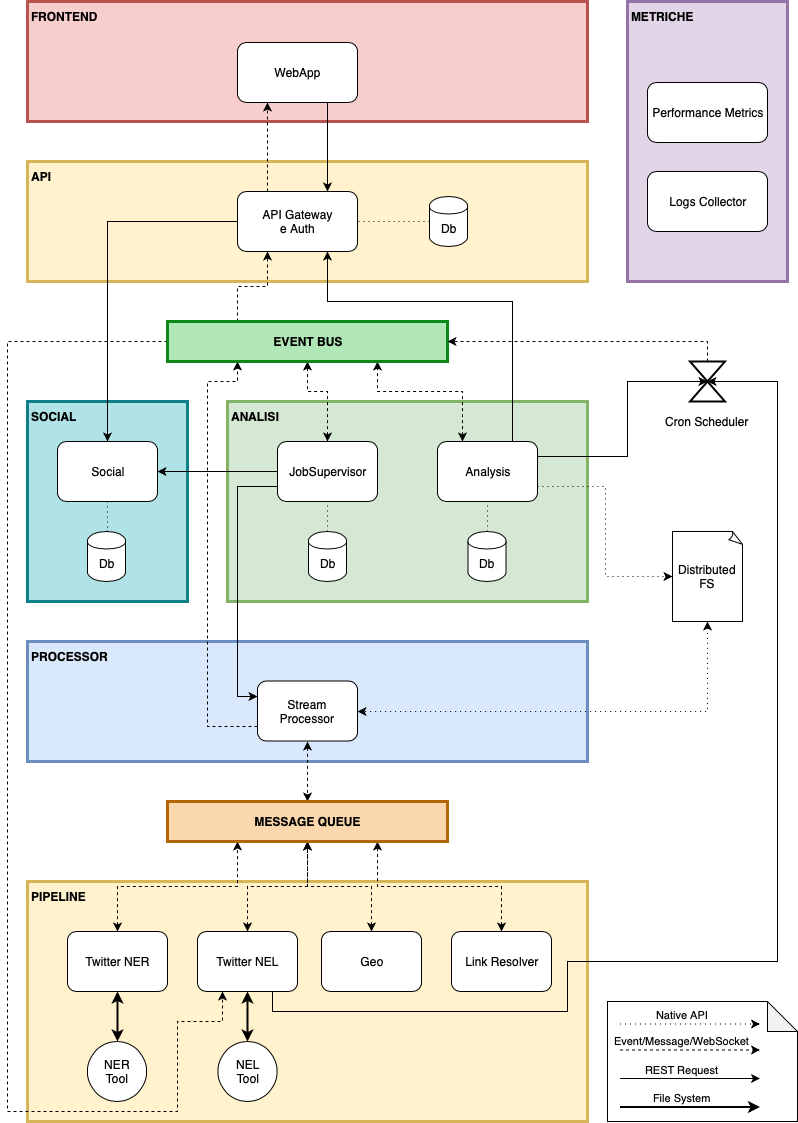

The diagram above was exported from draw.io. Its source (the exported page's mxGraphModel, read from the mxfile embedded in the PNG):
<mxGraphModel dx="847" dy="764" grid="1" gridSize="10" guides="1" tooltips="1" connect="1" arrows="1" fold="1" page="1" pageScale="1" pageWidth="827" pageHeight="1169" math="0" shadow="0">
  <root>
    <mxCell id="0" />
    <mxCell id="1" parent="0" />
    <mxCell id="l0RRSz4593Z0yC1gEb19-1" value="FRONTEND" style="rounded=0;whiteSpace=wrap;html=1;strokeWidth=3;fillColor=#f8cecc;strokeColor=#b85450;align=left;verticalAlign=top;fontStyle=1" parent="1" vertex="1">
      <mxGeometry x="40" y="40" width="560" height="120" as="geometry" />
    </mxCell>
    <mxCell id="l0RRSz4593Z0yC1gEb19-2" value="METRICHE" style="rounded=0;whiteSpace=wrap;html=1;strokeWidth=3;fillColor=#e1d5e7;strokeColor=#9673a6;align=left;verticalAlign=top;fontStyle=1" parent="1" vertex="1">
      <mxGeometry x="640" y="40" width="160" height="280" as="geometry" />
    </mxCell>
    <mxCell id="l0RRSz4593Z0yC1gEb19-3" value="API" style="rounded=0;whiteSpace=wrap;html=1;strokeWidth=3;fillColor=#fff2cc;strokeColor=#d6b656;align=left;verticalAlign=top;fontStyle=1" parent="1" vertex="1">
      <mxGeometry x="40" y="200" width="560" height="120" as="geometry" />
    </mxCell>
    <mxCell id="l0RRSz4593Z0yC1gEb19-5" value="SOCIAL" style="rounded=0;whiteSpace=wrap;html=1;strokeWidth=3;fillColor=#b0e3e6;strokeColor=#0e8088;align=left;verticalAlign=top;fontStyle=1" parent="1" vertex="1">
      <mxGeometry x="40" y="440" width="160" height="200" as="geometry" />
    </mxCell>
    <mxCell id="l0RRSz4593Z0yC1gEb19-6" value="ANALISI" style="rounded=0;whiteSpace=wrap;html=1;strokeWidth=3;fillColor=#d5e8d4;strokeColor=#82b366;align=left;verticalAlign=top;fontStyle=1" parent="1" vertex="1">
      <mxGeometry x="240" y="440" width="360" height="200" as="geometry" />
    </mxCell>
    <mxCell id="l0RRSz4593Z0yC1gEb19-7" value="PROCESSOR" style="rounded=0;whiteSpace=wrap;html=1;strokeWidth=3;fillColor=#dae8fc;strokeColor=#6c8ebf;align=left;verticalAlign=top;fontStyle=1" parent="1" vertex="1">
      <mxGeometry x="40" y="680" width="560" height="120" as="geometry" />
    </mxCell>
    <mxCell id="l0RRSz4593Z0yC1gEb19-8" value="PIPELINE" style="rounded=0;whiteSpace=wrap;html=1;strokeWidth=3;fillColor=#fff2cc;strokeColor=#d6b656;align=left;verticalAlign=top;fontStyle=1" parent="1" vertex="1">
      <mxGeometry x="40" y="920" width="560" height="240" as="geometry" />
    </mxCell>
    <mxCell id="-GatvtfS3Dpc1d0veNlF-1" value="WebApp" style="rounded=1;whiteSpace=wrap;html=1;align=center;" parent="1" vertex="1">
      <mxGeometry x="250" y="81" width="120" height="60" as="geometry" />
    </mxCell>
    <mxCell id="FMN9Vyh-r5ZU5gk7ggSv-19" style="edgeStyle=orthogonalEdgeStyle;rounded=0;orthogonalLoop=1;jettySize=auto;html=1;exitX=0;exitY=0.5;exitDx=0;exitDy=0;entryX=0.5;entryY=0;entryDx=0;entryDy=0;startArrow=none;startFill=0;endArrow=classic;endFill=1;strokeWidth=1;" edge="1" parent="1" source="-GatvtfS3Dpc1d0veNlF-2" target="-GatvtfS3Dpc1d0veNlF-4">
      <mxGeometry relative="1" as="geometry">
        <Array as="points">
          <mxPoint x="120" y="260" />
        </Array>
      </mxGeometry>
    </mxCell>
    <mxCell id="FMN9Vyh-r5ZU5gk7ggSv-25" style="edgeStyle=orthogonalEdgeStyle;rounded=0;orthogonalLoop=1;jettySize=auto;html=1;exitX=0.75;exitY=0;exitDx=0;exitDy=0;entryX=0.75;entryY=1;entryDx=0;entryDy=0;startArrow=classic;startFill=1;endArrow=none;endFill=0;strokeWidth=1;" edge="1" parent="1" source="-GatvtfS3Dpc1d0veNlF-2" target="-GatvtfS3Dpc1d0veNlF-1">
      <mxGeometry relative="1" as="geometry" />
    </mxCell>
    <mxCell id="FMN9Vyh-r5ZU5gk7ggSv-26" style="edgeStyle=orthogonalEdgeStyle;rounded=0;orthogonalLoop=1;jettySize=auto;html=1;exitX=0.25;exitY=0;exitDx=0;exitDy=0;entryX=0.25;entryY=1;entryDx=0;entryDy=0;dashed=1;startArrow=none;startFill=0;endArrow=classic;endFill=1;strokeWidth=1;" edge="1" parent="1" source="-GatvtfS3Dpc1d0veNlF-2" target="-GatvtfS3Dpc1d0veNlF-1">
      <mxGeometry relative="1" as="geometry" />
    </mxCell>
    <mxCell id="-GatvtfS3Dpc1d0veNlF-2" value="API Gateway&lt;br&gt;e Auth" style="rounded=1;whiteSpace=wrap;html=1;align=center;" parent="1" vertex="1">
      <mxGeometry x="250" y="230" width="120" height="60" as="geometry" />
    </mxCell>
    <mxCell id="-GatvtfS3Dpc1d0veNlF-4" value="Social" style="rounded=1;whiteSpace=wrap;html=1;align=center;" parent="1" vertex="1">
      <mxGeometry x="70" y="480" width="100" height="60" as="geometry" />
    </mxCell>
    <mxCell id="FMN9Vyh-r5ZU5gk7ggSv-23" style="edgeStyle=orthogonalEdgeStyle;rounded=0;orthogonalLoop=1;jettySize=auto;html=1;exitX=0.5;exitY=0;exitDx=0;exitDy=0;entryX=0.5;entryY=1;entryDx=0;entryDy=0;startArrow=classic;startFill=1;endArrow=classic;endFill=1;strokeWidth=1;dashed=1;" edge="1" parent="1" source="-GatvtfS3Dpc1d0veNlF-5" target="yr30VI8no2_BkcqCBzii-1">
      <mxGeometry relative="1" as="geometry">
        <Array as="points">
          <mxPoint x="340" y="430" />
          <mxPoint x="320" y="430" />
        </Array>
      </mxGeometry>
    </mxCell>
    <mxCell id="FMN9Vyh-r5ZU5gk7ggSv-24" style="edgeStyle=orthogonalEdgeStyle;rounded=0;orthogonalLoop=1;jettySize=auto;html=1;exitX=0;exitY=0.5;exitDx=0;exitDy=0;entryX=1;entryY=0.5;entryDx=0;entryDy=0;startArrow=none;startFill=0;endArrow=classic;endFill=1;strokeWidth=1;" edge="1" parent="1" source="-GatvtfS3Dpc1d0veNlF-5" target="-GatvtfS3Dpc1d0veNlF-4">
      <mxGeometry relative="1" as="geometry" />
    </mxCell>
    <mxCell id="FMN9Vyh-r5ZU5gk7ggSv-27" style="edgeStyle=orthogonalEdgeStyle;rounded=0;orthogonalLoop=1;jettySize=auto;html=1;exitX=0;exitY=0.75;exitDx=0;exitDy=0;entryX=0;entryY=0.25;entryDx=0;entryDy=0;startArrow=none;startFill=0;endArrow=classic;endFill=1;strokeWidth=1;" edge="1" parent="1" source="-GatvtfS3Dpc1d0veNlF-5" target="-GatvtfS3Dpc1d0veNlF-7">
      <mxGeometry relative="1" as="geometry" />
    </mxCell>
    <mxCell id="-GatvtfS3Dpc1d0veNlF-5" value="JobSupervisor" style="rounded=1;whiteSpace=wrap;html=1;align=center;" parent="1" vertex="1">
      <mxGeometry x="290" y="480" width="100" height="60" as="geometry" />
    </mxCell>
    <mxCell id="FMN9Vyh-r5ZU5gk7ggSv-21" style="edgeStyle=orthogonalEdgeStyle;rounded=0;orthogonalLoop=1;jettySize=auto;html=1;exitX=0.25;exitY=0;exitDx=0;exitDy=0;entryX=0.75;entryY=1;entryDx=0;entryDy=0;startArrow=classic;startFill=1;endArrow=classic;endFill=1;strokeWidth=1;dashed=1;" edge="1" parent="1" source="-GatvtfS3Dpc1d0veNlF-6" target="yr30VI8no2_BkcqCBzii-1">
      <mxGeometry relative="1" as="geometry">
        <Array as="points">
          <mxPoint x="475" y="430" />
          <mxPoint x="390" y="430" />
        </Array>
      </mxGeometry>
    </mxCell>
    <mxCell id="FMN9Vyh-r5ZU5gk7ggSv-22" style="edgeStyle=orthogonalEdgeStyle;rounded=0;orthogonalLoop=1;jettySize=auto;html=1;exitX=0.75;exitY=0;exitDx=0;exitDy=0;entryX=0.75;entryY=1;entryDx=0;entryDy=0;startArrow=none;startFill=0;endArrow=classic;endFill=1;strokeWidth=1;" edge="1" parent="1" source="-GatvtfS3Dpc1d0veNlF-6" target="-GatvtfS3Dpc1d0veNlF-2">
      <mxGeometry relative="1" as="geometry">
        <Array as="points">
          <mxPoint x="525" y="340" />
          <mxPoint x="340" y="340" />
        </Array>
      </mxGeometry>
    </mxCell>
    <mxCell id="FMN9Vyh-r5ZU5gk7ggSv-29" style="edgeStyle=orthogonalEdgeStyle;rounded=0;orthogonalLoop=1;jettySize=auto;html=1;exitX=1;exitY=0.75;exitDx=0;exitDy=0;entryX=0;entryY=0.5;entryDx=0;entryDy=0;entryPerimeter=0;dashed=1;startArrow=none;startFill=0;endArrow=classic;endFill=1;strokeWidth=1;dashPattern=1 4;" edge="1" parent="1" source="-GatvtfS3Dpc1d0veNlF-6" target="-GatvtfS3Dpc1d0veNlF-19">
      <mxGeometry relative="1" as="geometry" />
    </mxCell>
    <mxCell id="FMN9Vyh-r5ZU5gk7ggSv-34" style="edgeStyle=orthogonalEdgeStyle;rounded=0;orthogonalLoop=1;jettySize=auto;html=1;exitX=1;exitY=0.25;exitDx=0;exitDy=0;entryX=0.5;entryY=0.5;entryDx=0;entryDy=0;entryPerimeter=0;startArrow=none;startFill=0;endArrow=classic;endFill=1;strokeWidth=1;" edge="1" parent="1" source="-GatvtfS3Dpc1d0veNlF-6" target="yr30VI8no2_BkcqCBzii-2">
      <mxGeometry relative="1" as="geometry">
        <Array as="points">
          <mxPoint x="640" y="495" />
          <mxPoint x="640" y="420" />
        </Array>
      </mxGeometry>
    </mxCell>
    <mxCell id="-GatvtfS3Dpc1d0veNlF-6" value="Analysis" style="rounded=1;whiteSpace=wrap;html=1;align=center;" parent="1" vertex="1">
      <mxGeometry x="450" y="480" width="100" height="60" as="geometry" />
    </mxCell>
    <mxCell id="FMN9Vyh-r5ZU5gk7ggSv-18" style="edgeStyle=orthogonalEdgeStyle;rounded=0;orthogonalLoop=1;jettySize=auto;html=1;exitX=0.5;exitY=1;exitDx=0;exitDy=0;entryX=0.5;entryY=0;entryDx=0;entryDy=0;dashed=1;startArrow=classic;startFill=1;endArrow=classic;endFill=1;strokeWidth=1;" edge="1" parent="1" source="-GatvtfS3Dpc1d0veNlF-7" target="yr30VI8no2_BkcqCBzii-3">
      <mxGeometry relative="1" as="geometry" />
    </mxCell>
    <mxCell id="FMN9Vyh-r5ZU5gk7ggSv-28" style="edgeStyle=orthogonalEdgeStyle;rounded=0;orthogonalLoop=1;jettySize=auto;html=1;exitX=0;exitY=0.75;exitDx=0;exitDy=0;entryX=0.25;entryY=1;entryDx=0;entryDy=0;startArrow=none;startFill=0;endArrow=classic;endFill=1;strokeWidth=1;dashed=1;" edge="1" parent="1" source="-GatvtfS3Dpc1d0veNlF-7" target="yr30VI8no2_BkcqCBzii-1">
      <mxGeometry relative="1" as="geometry">
        <Array as="points">
          <mxPoint x="220" y="765" />
          <mxPoint x="220" y="420" />
          <mxPoint x="250" y="420" />
        </Array>
      </mxGeometry>
    </mxCell>
    <mxCell id="-GatvtfS3Dpc1d0veNlF-7" value="Stream Processor" style="rounded=1;whiteSpace=wrap;html=1;align=center;" parent="1" vertex="1">
      <mxGeometry x="270" y="719.5" width="100" height="60" as="geometry" />
    </mxCell>
    <mxCell id="FMN9Vyh-r5ZU5gk7ggSv-14" style="edgeStyle=orthogonalEdgeStyle;rounded=0;orthogonalLoop=1;jettySize=auto;html=1;exitX=0.5;exitY=0;exitDx=0;exitDy=0;entryX=0.25;entryY=1;entryDx=0;entryDy=0;dashed=1;startArrow=classic;startFill=1;endArrow=classic;endFill=1;strokeWidth=1;" edge="1" parent="1" source="-GatvtfS3Dpc1d0veNlF-8" target="yr30VI8no2_BkcqCBzii-3">
      <mxGeometry relative="1" as="geometry" />
    </mxCell>
    <mxCell id="-GatvtfS3Dpc1d0veNlF-8" value="Twitter NER" style="rounded=1;whiteSpace=wrap;html=1;align=center;" parent="1" vertex="1">
      <mxGeometry x="80" y="970" width="100" height="60" as="geometry" />
    </mxCell>
    <mxCell id="FMN9Vyh-r5ZU5gk7ggSv-15" style="edgeStyle=orthogonalEdgeStyle;rounded=0;orthogonalLoop=1;jettySize=auto;html=1;exitX=0.5;exitY=0;exitDx=0;exitDy=0;entryX=0.5;entryY=1;entryDx=0;entryDy=0;dashed=1;startArrow=classic;startFill=1;endArrow=classic;endFill=1;strokeWidth=1;" edge="1" parent="1" source="-GatvtfS3Dpc1d0veNlF-9" target="yr30VI8no2_BkcqCBzii-3">
      <mxGeometry relative="1" as="geometry" />
    </mxCell>
    <mxCell id="FMN9Vyh-r5ZU5gk7ggSv-35" style="edgeStyle=orthogonalEdgeStyle;rounded=0;orthogonalLoop=1;jettySize=auto;html=1;exitX=0.75;exitY=1;exitDx=0;exitDy=0;entryX=0.5;entryY=0.5;entryDx=0;entryDy=0;entryPerimeter=0;startArrow=none;startFill=0;endArrow=classic;endFill=1;strokeWidth=1;" edge="1" parent="1" source="-GatvtfS3Dpc1d0veNlF-9" target="yr30VI8no2_BkcqCBzii-2">
      <mxGeometry relative="1" as="geometry">
        <Array as="points">
          <mxPoint x="285" y="1050" />
          <mxPoint x="580" y="1050" />
          <mxPoint x="580" y="1000" />
          <mxPoint x="790" y="1000" />
          <mxPoint x="790" y="420" />
        </Array>
      </mxGeometry>
    </mxCell>
    <mxCell id="-GatvtfS3Dpc1d0veNlF-9" value="Twitter NEL" style="rounded=1;whiteSpace=wrap;html=1;align=center;" parent="1" vertex="1">
      <mxGeometry x="210" y="970" width="100" height="60" as="geometry" />
    </mxCell>
    <mxCell id="FMN9Vyh-r5ZU5gk7ggSv-16" style="edgeStyle=orthogonalEdgeStyle;rounded=0;orthogonalLoop=1;jettySize=auto;html=1;exitX=0.5;exitY=0;exitDx=0;exitDy=0;dashed=1;startArrow=classic;startFill=1;endArrow=classic;endFill=1;strokeWidth=1;" edge="1" parent="1" source="-GatvtfS3Dpc1d0veNlF-10">
      <mxGeometry relative="1" as="geometry">
        <mxPoint x="320" y="880" as="targetPoint" />
      </mxGeometry>
    </mxCell>
    <mxCell id="-GatvtfS3Dpc1d0veNlF-10" value="Geo" style="rounded=1;whiteSpace=wrap;html=1;align=center;" parent="1" vertex="1">
      <mxGeometry x="334" y="970" width="100" height="60" as="geometry" />
    </mxCell>
    <mxCell id="FMN9Vyh-r5ZU5gk7ggSv-17" style="edgeStyle=orthogonalEdgeStyle;rounded=0;orthogonalLoop=1;jettySize=auto;html=1;exitX=0.5;exitY=0;exitDx=0;exitDy=0;dashed=1;startArrow=classic;startFill=1;endArrow=classic;endFill=1;strokeWidth=1;entryX=0.75;entryY=1;entryDx=0;entryDy=0;" edge="1" parent="1" source="-GatvtfS3Dpc1d0veNlF-11" target="yr30VI8no2_BkcqCBzii-3">
      <mxGeometry relative="1" as="geometry">
        <mxPoint x="320" y="880" as="targetPoint" />
      </mxGeometry>
    </mxCell>
    <mxCell id="-GatvtfS3Dpc1d0veNlF-11" value="Link Resolver" style="rounded=1;whiteSpace=wrap;html=1;align=center;" parent="1" vertex="1">
      <mxGeometry x="464" y="970" width="100" height="60" as="geometry" />
    </mxCell>
    <mxCell id="FMN9Vyh-r5ZU5gk7ggSv-3" style="edgeStyle=orthogonalEdgeStyle;rounded=0;orthogonalLoop=1;jettySize=auto;html=1;exitX=0;exitY=0.5;exitDx=0;exitDy=0;entryX=1;entryY=0.5;entryDx=0;entryDy=0;endArrow=none;endFill=0;dashed=1;dashPattern=1 4;" edge="1" parent="1" source="-GatvtfS3Dpc1d0veNlF-12" target="-GatvtfS3Dpc1d0veNlF-2">
      <mxGeometry relative="1" as="geometry" />
    </mxCell>
    <mxCell id="-GatvtfS3Dpc1d0veNlF-12" value="Db" style="shape=cylinder;whiteSpace=wrap;html=1;boundedLbl=1;backgroundOutline=1;align=center;" parent="1" vertex="1">
      <mxGeometry x="442" y="235" width="38" height="50" as="geometry" />
    </mxCell>
    <mxCell id="yr30VI8no2_BkcqCBzii-10" style="edgeStyle=orthogonalEdgeStyle;rounded=0;orthogonalLoop=1;jettySize=auto;html=1;exitX=0.5;exitY=0;exitDx=0;exitDy=0;entryX=0.5;entryY=1;entryDx=0;entryDy=0;endArrow=none;endFill=0;dashed=1;dashPattern=1 4;" parent="1" source="-GatvtfS3Dpc1d0veNlF-13" target="-GatvtfS3Dpc1d0veNlF-6" edge="1">
      <mxGeometry relative="1" as="geometry" />
    </mxCell>
    <mxCell id="-GatvtfS3Dpc1d0veNlF-13" value="Db" style="shape=cylinder;whiteSpace=wrap;html=1;boundedLbl=1;backgroundOutline=1;align=center;" parent="1" vertex="1">
      <mxGeometry x="480.5" y="570" width="38" height="50" as="geometry" />
    </mxCell>
    <mxCell id="yr30VI8no2_BkcqCBzii-9" style="edgeStyle=orthogonalEdgeStyle;rounded=0;orthogonalLoop=1;jettySize=auto;html=1;exitX=0.5;exitY=0;exitDx=0;exitDy=0;entryX=0.5;entryY=1;entryDx=0;entryDy=0;endArrow=none;endFill=0;dashed=1;dashPattern=1 4;" parent="1" source="-GatvtfS3Dpc1d0veNlF-14" target="-GatvtfS3Dpc1d0veNlF-5" edge="1">
      <mxGeometry relative="1" as="geometry" />
    </mxCell>
    <mxCell id="-GatvtfS3Dpc1d0veNlF-14" value="Db" style="shape=cylinder;whiteSpace=wrap;html=1;boundedLbl=1;backgroundOutline=1;align=center;" parent="1" vertex="1">
      <mxGeometry x="321" y="570" width="38" height="50" as="geometry" />
    </mxCell>
    <mxCell id="yr30VI8no2_BkcqCBzii-8" style="edgeStyle=orthogonalEdgeStyle;rounded=0;orthogonalLoop=1;jettySize=auto;html=1;exitX=0.5;exitY=0;exitDx=0;exitDy=0;entryX=0.5;entryY=1;entryDx=0;entryDy=0;endArrow=none;endFill=0;dashed=1;dashPattern=1 4;" parent="1" source="-GatvtfS3Dpc1d0veNlF-15" target="-GatvtfS3Dpc1d0veNlF-4" edge="1">
      <mxGeometry relative="1" as="geometry" />
    </mxCell>
    <mxCell id="-GatvtfS3Dpc1d0veNlF-15" value="Db" style="shape=cylinder;whiteSpace=wrap;html=1;boundedLbl=1;backgroundOutline=1;align=center;" parent="1" vertex="1">
      <mxGeometry x="100" y="570" width="38" height="50" as="geometry" />
    </mxCell>
    <mxCell id="-GatvtfS3Dpc1d0veNlF-16" style="edgeStyle=orthogonalEdgeStyle;rounded=0;orthogonalLoop=1;jettySize=auto;html=1;exitX=0.5;exitY=1;exitDx=0;exitDy=0;" parent="1" source="l0RRSz4593Z0yC1gEb19-7" target="l0RRSz4593Z0yC1gEb19-7" edge="1">
      <mxGeometry relative="1" as="geometry" />
    </mxCell>
    <mxCell id="FMN9Vyh-r5ZU5gk7ggSv-30" style="edgeStyle=orthogonalEdgeStyle;rounded=0;orthogonalLoop=1;jettySize=auto;html=1;exitX=0.5;exitY=1;exitDx=0;exitDy=0;exitPerimeter=0;entryX=1;entryY=0.5;entryDx=0;entryDy=0;dashed=1;dashPattern=1 4;startArrow=classic;startFill=1;endArrow=classic;endFill=1;strokeWidth=1;" edge="1" parent="1" source="-GatvtfS3Dpc1d0veNlF-19" target="-GatvtfS3Dpc1d0veNlF-7">
      <mxGeometry relative="1" as="geometry">
        <Array as="points">
          <mxPoint x="720" y="750" />
        </Array>
      </mxGeometry>
    </mxCell>
    <mxCell id="-GatvtfS3Dpc1d0veNlF-19" value="Distributed FS" style="whiteSpace=wrap;html=1;shape=mxgraph.basic.document;align=center;" parent="1" vertex="1">
      <mxGeometry x="685" y="570" width="70" height="90" as="geometry" />
    </mxCell>
    <mxCell id="FMN9Vyh-r5ZU5gk7ggSv-20" style="edgeStyle=orthogonalEdgeStyle;rounded=0;orthogonalLoop=1;jettySize=auto;html=1;exitX=0.25;exitY=0;exitDx=0;exitDy=0;entryX=0.25;entryY=1;entryDx=0;entryDy=0;startArrow=none;startFill=0;endArrow=classic;endFill=1;strokeWidth=1;dashed=1;" edge="1" parent="1" source="yr30VI8no2_BkcqCBzii-1" target="-GatvtfS3Dpc1d0veNlF-2">
      <mxGeometry relative="1" as="geometry" />
    </mxCell>
    <mxCell id="FMN9Vyh-r5ZU5gk7ggSv-37" style="edgeStyle=orthogonalEdgeStyle;rounded=0;orthogonalLoop=1;jettySize=auto;html=1;exitX=0;exitY=0.5;exitDx=0;exitDy=0;entryX=0.25;entryY=1;entryDx=0;entryDy=0;startArrow=none;startFill=0;endArrow=classic;endFill=1;strokeWidth=1;dashed=1;" edge="1" parent="1" source="yr30VI8no2_BkcqCBzii-1" target="-GatvtfS3Dpc1d0veNlF-9">
      <mxGeometry relative="1" as="geometry">
        <Array as="points">
          <mxPoint x="20" y="380" />
          <mxPoint x="20" y="1150" />
          <mxPoint x="190" y="1150" />
          <mxPoint x="190" y="1060" />
          <mxPoint x="235" y="1060" />
        </Array>
      </mxGeometry>
    </mxCell>
    <mxCell id="yr30VI8no2_BkcqCBzii-1" value="EVENT BUS" style="rounded=0;whiteSpace=wrap;html=1;fillColor=#B1E6B6;strokeColor=#0C8819;strokeWidth=3;fontStyle=1" parent="1" vertex="1">
      <mxGeometry x="180" y="360" width="280" height="40" as="geometry" />
    </mxCell>
    <mxCell id="FMN9Vyh-r5ZU5gk7ggSv-33" style="edgeStyle=orthogonalEdgeStyle;rounded=0;orthogonalLoop=1;jettySize=auto;html=1;exitX=0.5;exitY=0;exitDx=0;exitDy=0;exitPerimeter=0;entryX=1;entryY=0.5;entryDx=0;entryDy=0;startArrow=none;startFill=0;endArrow=classic;endFill=1;strokeWidth=1;dashed=1;" edge="1" parent="1" source="yr30VI8no2_BkcqCBzii-2" target="yr30VI8no2_BkcqCBzii-1">
      <mxGeometry relative="1" as="geometry" />
    </mxCell>
    <mxCell id="yr30VI8no2_BkcqCBzii-2" value="Cron Scheduler" style="html=1;shape=mxgraph.sysml.timeEvent;strokeWidth=2;verticalLabelPosition=bottom;verticalAlignment=top;" parent="1" vertex="1">
      <mxGeometry x="702.5" y="400" width="35" height="40" as="geometry" />
    </mxCell>
    <mxCell id="yr30VI8no2_BkcqCBzii-3" value="MESSAGE QUEUE" style="rounded=0;whiteSpace=wrap;html=1;fillColor=#fad7ac;strokeColor=#b46504;strokeWidth=3;fontStyle=1" parent="1" vertex="1">
      <mxGeometry x="180" y="840" width="280" height="40" as="geometry" />
    </mxCell>
    <mxCell id="yr30VI8no2_BkcqCBzii-5" value="Performance Metrics" style="rounded=1;whiteSpace=wrap;html=1;align=center;" parent="1" vertex="1">
      <mxGeometry x="660" y="121" width="120" height="60" as="geometry" />
    </mxCell>
    <mxCell id="yr30VI8no2_BkcqCBzii-6" value="Logs Collector" style="rounded=1;whiteSpace=wrap;html=1;align=center;" parent="1" vertex="1">
      <mxGeometry x="660" y="210" width="120" height="60" as="geometry" />
    </mxCell>
    <mxCell id="FMN9Vyh-r5ZU5gk7ggSv-4" value="" style="shape=note;whiteSpace=wrap;html=1;backgroundOutline=1;darkOpacity=0.05;" vertex="1" parent="1">
      <mxGeometry x="620" y="1040" width="190" height="120" as="geometry" />
    </mxCell>
    <mxCell id="FMN9Vyh-r5ZU5gk7ggSv-5" value="Event/Message/WebSocket" style="endArrow=classic;dashed=1;html=1;endFill=1;" edge="1" parent="1">
      <mxGeometry x="-0.1111" y="9" width="50" height="50" relative="1" as="geometry">
        <mxPoint x="632.5" y="1088.5" as="sourcePoint" />
        <mxPoint x="772.5" y="1088.5" as="targetPoint" />
        <mxPoint as="offset" />
      </mxGeometry>
    </mxCell>
    <mxCell id="FMN9Vyh-r5ZU5gk7ggSv-6" value="REST Request" style="endArrow=classic;html=1;endFill=1;" edge="1" parent="1">
      <mxGeometry x="-0.1111" y="9" width="50" height="50" relative="1" as="geometry">
        <mxPoint x="632.5" y="1117" as="sourcePoint" />
        <mxPoint x="772.5" y="1117" as="targetPoint" />
        <mxPoint as="offset" />
      </mxGeometry>
    </mxCell>
    <mxCell id="FMN9Vyh-r5ZU5gk7ggSv-7" value="File System" style="endArrow=classic;html=1;endFill=1;strokeWidth=2;" edge="1" parent="1">
      <mxGeometry x="-0.1111" y="9" width="50" height="50" relative="1" as="geometry">
        <mxPoint x="632.5" y="1145.5" as="sourcePoint" />
        <mxPoint x="772.5" y="1145.5" as="targetPoint" />
        <mxPoint as="offset" />
      </mxGeometry>
    </mxCell>
    <mxCell id="FMN9Vyh-r5ZU5gk7ggSv-8" value="Native API" style="endArrow=classic;dashed=1;html=1;endFill=1;dashPattern=1 4;" edge="1" parent="1">
      <mxGeometry x="-0.1111" y="9" width="50" height="50" relative="1" as="geometry">
        <mxPoint x="632.5" y="1062.5" as="sourcePoint" />
        <mxPoint x="772.5" y="1062.5" as="targetPoint" />
        <mxPoint as="offset" />
      </mxGeometry>
    </mxCell>
    <mxCell id="FMN9Vyh-r5ZU5gk7ggSv-12" style="edgeStyle=orthogonalEdgeStyle;rounded=0;orthogonalLoop=1;jettySize=auto;html=1;exitX=0.5;exitY=0;exitDx=0;exitDy=0;entryX=0.5;entryY=1;entryDx=0;entryDy=0;endArrow=classic;endFill=1;strokeWidth=2;startArrow=classic;startFill=1;" edge="1" parent="1" source="FMN9Vyh-r5ZU5gk7ggSv-9" target="-GatvtfS3Dpc1d0veNlF-8">
      <mxGeometry relative="1" as="geometry" />
    </mxCell>
    <mxCell id="FMN9Vyh-r5ZU5gk7ggSv-9" value="NER&lt;br&gt;Tool" style="ellipse;whiteSpace=wrap;html=1;" vertex="1" parent="1">
      <mxGeometry x="100" y="1080" width="59" height="60" as="geometry" />
    </mxCell>
    <mxCell id="FMN9Vyh-r5ZU5gk7ggSv-11" style="edgeStyle=orthogonalEdgeStyle;rounded=0;orthogonalLoop=1;jettySize=auto;html=1;exitX=0.5;exitY=0;exitDx=0;exitDy=0;entryX=0.5;entryY=1;entryDx=0;entryDy=0;endArrow=classic;endFill=1;strokeWidth=2;startArrow=classic;startFill=1;" edge="1" parent="1" source="FMN9Vyh-r5ZU5gk7ggSv-10" target="-GatvtfS3Dpc1d0veNlF-9">
      <mxGeometry relative="1" as="geometry" />
    </mxCell>
    <mxCell id="FMN9Vyh-r5ZU5gk7ggSv-10" value="NEL&lt;br&gt;Tool" style="ellipse;whiteSpace=wrap;html=1;" vertex="1" parent="1">
      <mxGeometry x="230.5" y="1080" width="59" height="60" as="geometry" />
    </mxCell>
  </root>
</mxGraphModel>